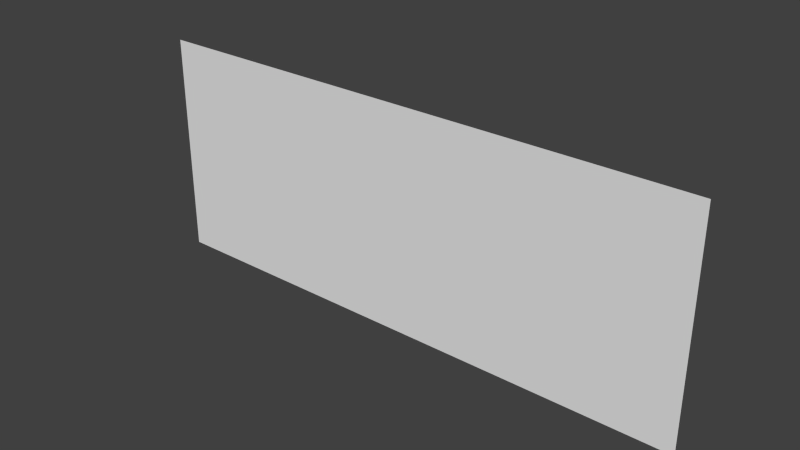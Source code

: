 # Source: Socle25.blend  (saved by Blender 2.66.1; exported with 4.5.12 LTS)
import bpy
from mathutils import Matrix  # noqa: F401  (used for matrix-valued properties, if any)

bpy.ops.wm.read_factory_settings(use_empty=True)
scene = bpy.context.scene
scene.name = 'Scene'

# ---- collections
col_collection_1 = bpy.data.collections.new('Collection 1'); scene.collection.children.link(col_collection_1)

# ---- materials (node trees are filled in below, after node groups)
mat_material = bpy.data.materials.new('Material')
mat_material.alpha_threshold = 0.0
mat_material.use_transparent_shadow = False
mat_material.roughness = 0.5
mat_material.line_color = (0.0, 0.0, 0.0, 1.0)

# ---- material node trees

# ---- world
world_world = bpy.data.worlds.new('World'); scene.world = world_world
world_world.color = (0.05088, 0.05088, 0.05088)
world_world.use_sun_shadow = False
world_world.sun_shadow_jitter_overblur = 0.0
world_world.cycles.sampling_method = 'MANUAL'
world_world.cycles.sample_map_resolution = 256

# ---- meshes
me_socle25 = bpy.data.meshes.new('Socle25')
me_socle25.from_pydata([(-2.5, 0.0, 0.0), (0.0, 0.0, 0.0), (0.0, 1.0, 7.55e-08), (-2.5, 1.0, 7.55e-08)], [], [(0, 1, 2, 3)])
_uv = me_socle25.uv_layers.new(name='UVMap')
_uv.uv.foreach_set('vector', [0.3659, 0.4976, 0.614, 0.4976, 0.614, 0.748, 0.3659, 0.748])
me_socle25.materials.append(mat_material)
me_socle25.use_remesh_preserve_volume = False
me_socle25.use_remesh_preserve_attributes = False
me_socle25.use_mirror_vertex_groups = False
me_socle25.update()

# ---- objects
ob_socle25 = bpy.data.objects.new('Socle25', me_socle25)

# ---- transforms, parenting, visibility, modifiers, constraints
ob_socle25.location = (0.0, 0.0, 0.0)
ob_socle25.rotation_euler = (1.571, 0.0, 0.0)
ob_socle25.lock_rotations_4d = False
ob_socle25.empty_display_type = 'ARROWS'
ob_socle25.lineart.crease_threshold = 0.0

# ---- collection membership
col_collection_1.objects.link(ob_socle25)

# ---- scene / render settings (as saved in the file)
scene.frame_start = 1; scene.frame_end = 250; scene.frame_set(1)
scene.render.engine = 'BLENDER_EEVEE_NEXT'
scene.render.image_settings.color_mode = 'RGB'
scene.render.image_settings.compression = 90
scene.render.resolution_percentage = 50
scene.render.dither_intensity = 0.0
scene.render.bake_margin = 2
scene.cycles.use_denoising = False
scene.cycles.samples = 10
scene.cycles.sampling_pattern = 'TABULATED_SOBOL'
scene.cycles.light_sampling_threshold = 0.0
scene.cycles.use_adaptive_sampling = False
scene.cycles.use_light_tree = False
scene.cycles.blur_glossy = 0.0
scene.cycles.volume_bounces = 1
scene.cycles.pixel_filter_type = 'GAUSSIAN'
scene.cycles.sample_clamp_indirect = 0.0
scene.view_settings.view_transform = 'Standard'
bpy.context.view_layer.update()

# ---- added for rendering (the .blend has no active camera and no usable light): camera, sun
cam_auto = bpy.data.cameras.new('AutoCamera')
cam_auto.lens = 50.0
cam_auto.sensor_width = 36.0
cam_auto.clip_end = 1000.0
ob_auto_camera = bpy.data.objects.new('AutoCamera', cam_auto)
scene.collection.objects.link(ob_auto_camera)
ob_auto_camera.location = (1.24124, -2.98949, 2.49299)
ob_auto_camera.rotation_euler = (1.09748, -7.21219e-08, 0.694738)
scene.camera = ob_auto_camera
light_auto_sun = bpy.data.lights.new('AutoSun', 'SUN')
light_auto_sun.energy = 3.0
light_auto_sun.angle = 0.0523599
ob_auto_sun = bpy.data.objects.new('AutoSun', light_auto_sun)
scene.collection.objects.link(ob_auto_sun)
ob_auto_sun.rotation_euler = (0.872665, 0.174533, 0.523599)
bpy.context.view_layer.update()
